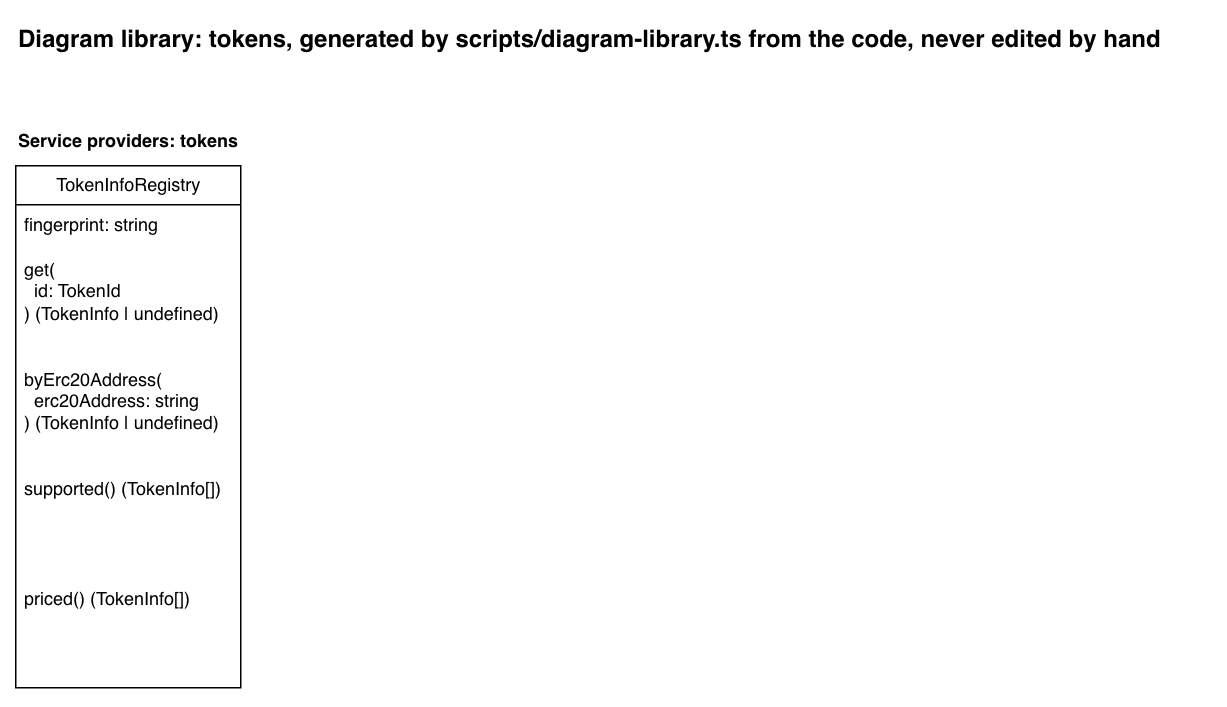

The diagram above was exported from draw.io. Its source (the exported page's mxGraphModel, read from the mxfile embedded in the PNG):
<mxGraphModel dx="1256" dy="606" grid="1" gridSize="10" guides="1" tooltips="1" connect="1" arrows="1" fold="1" page="1" pageScale="1" pageWidth="850" pageHeight="1100" math="0" shadow="0">
  <root>
    <mxCell id="0" />
    <mxCell id="1" parent="0" />
    <mxCell id="library-title" parent="1" style="text;html=1;fontStyle=1;fontSize=16;" value="Diagram library: tokens, generated by scripts/diagram-library.ts from the code, never edited by hand" vertex="1">
      <mxGeometry height="30" width="797" x="40" y="40" as="geometry" />
    </mxCell>
    <mxCell id="heading-providers-tokens" parent="1" style="text;html=1;fontStyle=1;" value="Service providers: tokens" vertex="1">
      <mxGeometry height="20" width="169" x="40" y="110" as="geometry" />
    </mxCell>
    <mxCell id="provider-token-info-registry" parent="1" style="swimlane;fontStyle=0;childLayout=stackLayout;horizontal=1;startSize=26;fillColor=default;horizontalStack=0;resizeParent=1;resizeParentMax=0;resizeLast=0;collapsible=1;marginBottom=0;html=1;fillStyle=solid;" value="TokenInfoRegistry" vertex="1">
      <mxGeometry height="348" width="150" x="40" y="140" as="geometry" />
    </mxCell>
    <mxCell id="provider-token-info-registry-fingerprint" parent="provider-token-info-registry" style="text;strokeColor=none;fillColor=none;align=left;verticalAlign=top;spacingLeft=4;spacingRight=4;overflow=hidden;rotatable=0;points=[[0,0.5],[1,0.5]];portConstraint=eastwest;whiteSpace=wrap;html=1;" value="fingerprint: string" vertex="1">
      <mxGeometry height="30" width="150" y="26" as="geometry" />
    </mxCell>
    <mxCell id="provider-token-info-registry-get" parent="provider-token-info-registry" style="text;strokeColor=none;fillColor=none;align=left;verticalAlign=top;spacingLeft=4;spacingRight=4;overflow=hidden;rotatable=0;points=[[0,0.5],[1,0.5]];portConstraint=eastwest;whiteSpace=wrap;html=1;" value="get(&lt;br&gt;&amp;nbsp; id: TokenId&lt;br&gt;) (TokenInfo | undefined)" vertex="1">
      <mxGeometry height="73" width="150" y="56" as="geometry" />
    </mxCell>
    <mxCell id="provider-token-info-registry-by-erc20-address" parent="provider-token-info-registry" style="text;strokeColor=none;fillColor=none;align=left;verticalAlign=top;spacingLeft=4;spacingRight=4;overflow=hidden;rotatable=0;points=[[0,0.5],[1,0.5]];portConstraint=eastwest;whiteSpace=wrap;html=1;" value="byErc20Address(&lt;br&gt;&amp;nbsp; erc20Address: string&lt;br&gt;) (TokenInfo | undefined)" vertex="1">
      <mxGeometry height="73" width="150" y="129" as="geometry" />
    </mxCell>
    <mxCell id="provider-token-info-registry-supported" parent="provider-token-info-registry" style="text;strokeColor=none;fillColor=none;align=left;verticalAlign=top;spacingLeft=4;spacingRight=4;overflow=hidden;rotatable=0;points=[[0,0.5],[1,0.5]];portConstraint=eastwest;whiteSpace=wrap;html=1;" value="supported() (TokenInfo[])" vertex="1">
      <mxGeometry height="73" width="150" y="202" as="geometry" />
    </mxCell>
    <mxCell id="provider-token-info-registry-priced" parent="provider-token-info-registry" style="text;strokeColor=none;fillColor=none;align=left;verticalAlign=top;spacingLeft=4;spacingRight=4;overflow=hidden;rotatable=0;points=[[0,0.5],[1,0.5]];portConstraint=eastwest;whiteSpace=wrap;html=1;" value="priced() (TokenInfo[])" vertex="1">
      <mxGeometry height="73" width="150" y="275" as="geometry" />
    </mxCell>
  </root>
</mxGraphModel>